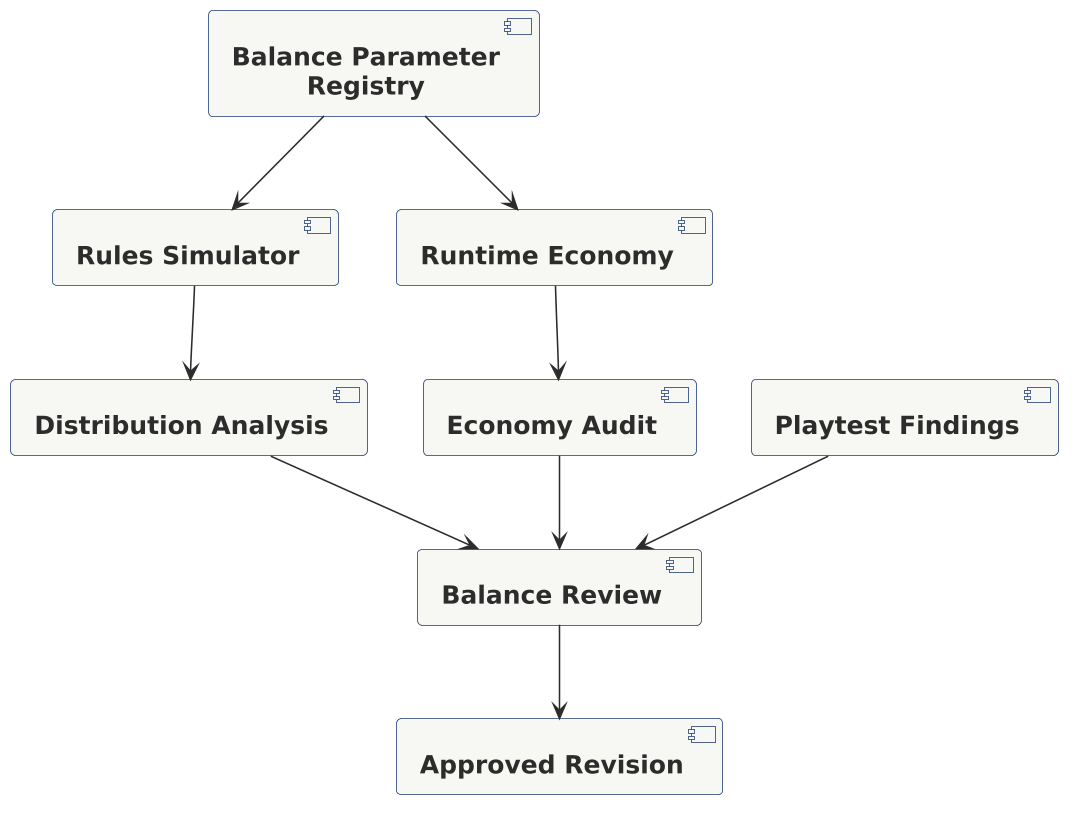

The diagram above was rendered by PlantUML. Its source (embedded in the PNG):
@startuml

scale 1.5625



!include ../../../../tooling/styles/plantuml/structural/component-diagram-style.iuml
[Balance Parameter Registry] --> [Rules Simulator]
[Balance Parameter Registry] --> [Runtime Economy]
[Rules Simulator] --> [Distribution Analysis]
[Runtime Economy] --> [Economy Audit]
[Distribution Analysis] --> [Balance Review]
[Economy Audit] --> [Balance Review]
[Playtest Findings] --> [Balance Review]
[Balance Review] --> [Approved Revision]
@enduml